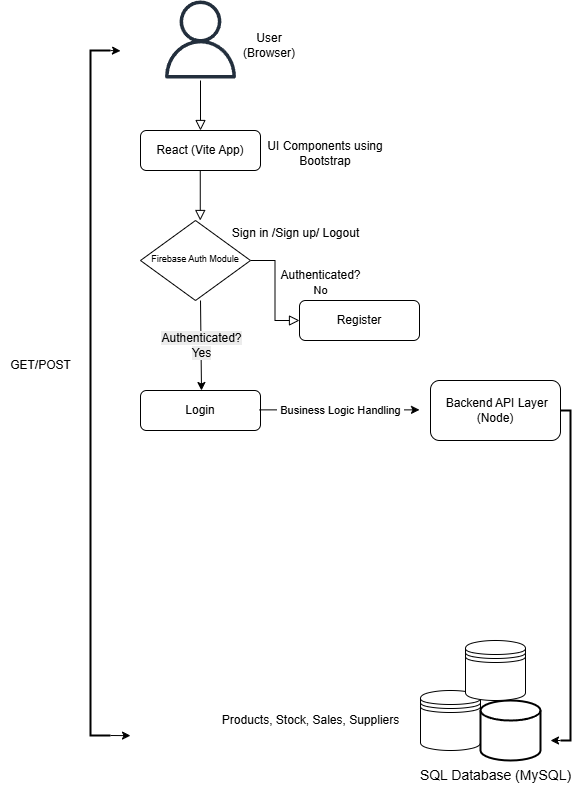

The diagram above was exported from draw.io. Its source (the exported page's mxGraphModel, read from the mxfile embedded in the PNG):
<mxGraphModel dx="1028" dy="611" grid="1" gridSize="10" guides="1" tooltips="1" connect="1" arrows="1" fold="1" page="1" pageScale="1" pageWidth="827" pageHeight="1169" math="0" shadow="0">
  <root>
    <mxCell id="WIyWlLk6GJQsqaUBKTNV-0" />
    <mxCell id="WIyWlLk6GJQsqaUBKTNV-1" parent="WIyWlLk6GJQsqaUBKTNV-0" />
    <mxCell id="WIyWlLk6GJQsqaUBKTNV-2" value="" style="rounded=0;html=1;jettySize=auto;orthogonalLoop=1;fontSize=11;endArrow=block;endFill=0;endSize=8;strokeWidth=1;shadow=0;labelBackgroundColor=none;edgeStyle=orthogonalEdgeStyle;" parent="WIyWlLk6GJQsqaUBKTNV-1" edge="1">
      <mxGeometry relative="1" as="geometry">
        <mxPoint x="220" y="120" as="sourcePoint" />
        <mxPoint x="220" y="170" as="targetPoint" />
      </mxGeometry>
    </mxCell>
    <mxCell id="WIyWlLk6GJQsqaUBKTNV-7" value="React (Vite App)" style="rounded=1;whiteSpace=wrap;html=1;fontSize=12;glass=0;strokeWidth=1;shadow=0;" parent="WIyWlLk6GJQsqaUBKTNV-1" vertex="1">
      <mxGeometry x="160" y="170" width="120" height="40" as="geometry" />
    </mxCell>
    <mxCell id="WIyWlLk6GJQsqaUBKTNV-9" value="No" style="edgeStyle=orthogonalEdgeStyle;rounded=0;html=1;jettySize=auto;orthogonalLoop=1;fontSize=11;endArrow=block;endFill=0;endSize=8;strokeWidth=1;shadow=0;labelBackgroundColor=none;" parent="WIyWlLk6GJQsqaUBKTNV-1" source="WIyWlLk6GJQsqaUBKTNV-10" target="WIyWlLk6GJQsqaUBKTNV-12" edge="1">
      <mxGeometry x="1" y="37" relative="1" as="geometry">
        <mxPoint x="21" y="7" as="offset" />
      </mxGeometry>
    </mxCell>
    <mxCell id="WIyWlLk6GJQsqaUBKTNV-10" value="&lt;font style=&quot;font-size: 9px;&quot;&gt;Firebase Auth Module&lt;/font&gt;" style="rhombus;whiteSpace=wrap;html=1;shadow=0;fontFamily=Helvetica;fontSize=12;align=center;strokeWidth=1;spacing=6;spacingTop=-4;" parent="WIyWlLk6GJQsqaUBKTNV-1" vertex="1">
      <mxGeometry x="160" y="260" width="110" height="80" as="geometry" />
    </mxCell>
    <mxCell id="WIyWlLk6GJQsqaUBKTNV-11" value="Login" style="rounded=1;whiteSpace=wrap;html=1;fontSize=12;glass=0;strokeWidth=1;shadow=0;" parent="WIyWlLk6GJQsqaUBKTNV-1" vertex="1">
      <mxGeometry x="160" y="430" width="120" height="40" as="geometry" />
    </mxCell>
    <mxCell id="WIyWlLk6GJQsqaUBKTNV-12" value="Register" style="rounded=1;whiteSpace=wrap;html=1;fontSize=12;glass=0;strokeWidth=1;shadow=0;" parent="WIyWlLk6GJQsqaUBKTNV-1" vertex="1">
      <mxGeometry x="319" y="340" width="120" height="40" as="geometry" />
    </mxCell>
    <mxCell id="nQSQtUZj5h0Cv_F4IaEj-0" value="" style="sketch=0;outlineConnect=0;fontColor=#232F3E;gradientColor=none;fillColor=#232F3D;strokeColor=none;dashed=0;verticalLabelPosition=bottom;verticalAlign=top;align=center;html=1;fontSize=12;fontStyle=0;aspect=fixed;pointerEvents=1;shape=mxgraph.aws4.user;" parent="WIyWlLk6GJQsqaUBKTNV-1" vertex="1">
      <mxGeometry x="181" y="40" width="78" height="78" as="geometry" />
    </mxCell>
    <mxCell id="nQSQtUZj5h0Cv_F4IaEj-4" value="User (Browser)" style="text;html=1;align=center;verticalAlign=middle;whiteSpace=wrap;rounded=0;" parent="WIyWlLk6GJQsqaUBKTNV-1" vertex="1">
      <mxGeometry x="259" y="70" width="60" height="30" as="geometry" />
    </mxCell>
    <mxCell id="nQSQtUZj5h0Cv_F4IaEj-5" value="UI Components using Bootstrap" style="text;html=1;align=center;verticalAlign=middle;whiteSpace=wrap;rounded=0;" parent="WIyWlLk6GJQsqaUBKTNV-1" vertex="1">
      <mxGeometry x="280" y="175" width="130" height="35" as="geometry" />
    </mxCell>
    <mxCell id="nQSQtUZj5h0Cv_F4IaEj-7" value="" style="rounded=0;html=1;jettySize=auto;orthogonalLoop=1;fontSize=11;endArrow=block;endFill=0;endSize=8;strokeWidth=1;shadow=0;labelBackgroundColor=none;edgeStyle=orthogonalEdgeStyle;" parent="WIyWlLk6GJQsqaUBKTNV-1" edge="1">
      <mxGeometry relative="1" as="geometry">
        <mxPoint x="219.76" y="210" as="sourcePoint" />
        <mxPoint x="219.76" y="260" as="targetPoint" />
      </mxGeometry>
    </mxCell>
    <mxCell id="nQSQtUZj5h0Cv_F4IaEj-9" value="Sign in /Sign up/ Logout" style="text;html=1;align=center;verticalAlign=middle;resizable=0;points=[];autosize=1;strokeColor=none;fillColor=none;" parent="WIyWlLk6GJQsqaUBKTNV-1" vertex="1">
      <mxGeometry x="240" y="258" width="150" height="30" as="geometry" />
    </mxCell>
    <mxCell id="nQSQtUZj5h0Cv_F4IaEj-10" value="Authenticated?" style="text;html=1;align=center;verticalAlign=middle;resizable=0;points=[];autosize=1;strokeColor=none;fillColor=none;" parent="WIyWlLk6GJQsqaUBKTNV-1" vertex="1">
      <mxGeometry x="290" y="300" width="100" height="30" as="geometry" />
    </mxCell>
    <mxCell id="nQSQtUZj5h0Cv_F4IaEj-16" value="" style="endArrow=classic;html=1;rounded=0;" parent="WIyWlLk6GJQsqaUBKTNV-1" edge="1">
      <mxGeometry relative="1" as="geometry">
        <mxPoint x="220" y="340" as="sourcePoint" />
        <mxPoint x="221" y="430" as="targetPoint" />
      </mxGeometry>
    </mxCell>
    <mxCell id="nQSQtUZj5h0Cv_F4IaEj-17" value="&lt;span style=&quot;font-size: 12px; background-color: rgb(236, 236, 236);&quot;&gt;Authenticated?&lt;br&gt;Yes&lt;/span&gt;" style="edgeLabel;resizable=0;html=1;;align=center;verticalAlign=middle;" parent="nQSQtUZj5h0Cv_F4IaEj-16" connectable="0" vertex="1">
      <mxGeometry relative="1" as="geometry" />
    </mxCell>
    <mxCell id="nQSQtUZj5h0Cv_F4IaEj-25" value="&amp;nbsp;Backend API Layer (Node)" style="whiteSpace=wrap;html=1;rounded=1;glass=0;strokeWidth=1;shadow=0;" parent="WIyWlLk6GJQsqaUBKTNV-1" vertex="1">
      <mxGeometry x="450" y="420" width="130" height="60" as="geometry" />
    </mxCell>
    <mxCell id="nQSQtUZj5h0Cv_F4IaEj-31" value="" style="endArrow=classic;html=1;rounded=0;" parent="WIyWlLk6GJQsqaUBKTNV-1" edge="1">
      <mxGeometry relative="1" as="geometry">
        <mxPoint x="279" y="449.37" as="sourcePoint" />
        <mxPoint x="439" y="449.37" as="targetPoint" />
      </mxGeometry>
    </mxCell>
    <mxCell id="nQSQtUZj5h0Cv_F4IaEj-32" value="&amp;nbsp;Business Logic Handling&amp;nbsp;" style="edgeLabel;resizable=0;html=1;;align=center;verticalAlign=middle;" parent="nQSQtUZj5h0Cv_F4IaEj-31" connectable="0" vertex="1">
      <mxGeometry relative="1" as="geometry" />
    </mxCell>
    <mxCell id="nQSQtUZj5h0Cv_F4IaEj-35" value="" style="shape=datastore;whiteSpace=wrap;html=1;" parent="WIyWlLk6GJQsqaUBKTNV-1" vertex="1">
      <mxGeometry x="440" y="730" width="60" height="60" as="geometry" />
    </mxCell>
    <mxCell id="nQSQtUZj5h0Cv_F4IaEj-36" value="" style="strokeWidth=2;html=1;shape=mxgraph.flowchart.database;whiteSpace=wrap;" parent="WIyWlLk6GJQsqaUBKTNV-1" vertex="1">
      <mxGeometry x="500" y="740" width="60" height="60" as="geometry" />
    </mxCell>
    <mxCell id="nQSQtUZj5h0Cv_F4IaEj-42" style="edgeStyle=none;rounded=0;orthogonalLoop=1;jettySize=auto;html=1;exitX=1;exitY=0;exitDx=0;exitDy=0;exitPerimeter=0;" parent="WIyWlLk6GJQsqaUBKTNV-1" source="nQSQtUZj5h0Cv_F4IaEj-39" edge="1">
      <mxGeometry relative="1" as="geometry">
        <mxPoint x="570" y="780.0232558139535" as="targetPoint" />
      </mxGeometry>
    </mxCell>
    <mxCell id="nQSQtUZj5h0Cv_F4IaEj-39" value="" style="strokeWidth=2;html=1;shape=mxgraph.flowchart.annotation_1;align=left;pointerEvents=1;rotation=-180;" parent="WIyWlLk6GJQsqaUBKTNV-1" vertex="1">
      <mxGeometry x="580" y="450" width="10" height="330" as="geometry" />
    </mxCell>
    <mxCell id="nQSQtUZj5h0Cv_F4IaEj-43" value="" style="shape=datastore;whiteSpace=wrap;html=1;" parent="WIyWlLk6GJQsqaUBKTNV-1" vertex="1">
      <mxGeometry x="485" y="680" width="60" height="60" as="geometry" />
    </mxCell>
    <mxCell id="nQSQtUZj5h0Cv_F4IaEj-48" value="&lt;font style=&quot;font-size: 14px;&quot;&gt;SQL Database (MySQL)&lt;/font&gt;" style="text;html=1;align=center;verticalAlign=middle;resizable=0;points=[];autosize=1;strokeColor=none;fillColor=none;" parent="WIyWlLk6GJQsqaUBKTNV-1" vertex="1">
      <mxGeometry x="430" y="800" width="170" height="30" as="geometry" />
    </mxCell>
    <mxCell id="nQSQtUZj5h0Cv_F4IaEj-49" value="Products, Stock, Sales, Suppliers" style="text;html=1;align=center;verticalAlign=middle;resizable=0;points=[];autosize=1;strokeColor=none;fillColor=none;" parent="WIyWlLk6GJQsqaUBKTNV-1" vertex="1">
      <mxGeometry x="230" y="745" width="200" height="30" as="geometry" />
    </mxCell>
    <mxCell id="nQSQtUZj5h0Cv_F4IaEj-54" style="edgeStyle=none;rounded=0;orthogonalLoop=1;jettySize=auto;html=1;exitX=1;exitY=0;exitDx=0;exitDy=0;exitPerimeter=0;" parent="WIyWlLk6GJQsqaUBKTNV-1" source="nQSQtUZj5h0Cv_F4IaEj-50" edge="1">
      <mxGeometry relative="1" as="geometry">
        <mxPoint x="140" y="90.3809523809523" as="targetPoint" />
      </mxGeometry>
    </mxCell>
    <mxCell id="nQSQtUZj5h0Cv_F4IaEj-56" style="edgeStyle=none;rounded=0;orthogonalLoop=1;jettySize=auto;html=1;exitX=1;exitY=1;exitDx=0;exitDy=0;exitPerimeter=0;" parent="WIyWlLk6GJQsqaUBKTNV-1" source="nQSQtUZj5h0Cv_F4IaEj-50" edge="1">
      <mxGeometry relative="1" as="geometry">
        <mxPoint x="150" y="775.1428571428571" as="targetPoint" />
      </mxGeometry>
    </mxCell>
    <mxCell id="nQSQtUZj5h0Cv_F4IaEj-50" value="" style="strokeWidth=2;html=1;shape=mxgraph.flowchart.annotation_1;align=left;pointerEvents=1;" parent="WIyWlLk6GJQsqaUBKTNV-1" vertex="1">
      <mxGeometry x="110" y="90" width="20" height="685" as="geometry" />
    </mxCell>
    <mxCell id="nQSQtUZj5h0Cv_F4IaEj-55" value="GET/POST" style="text;html=1;align=center;verticalAlign=middle;resizable=0;points=[];autosize=1;strokeColor=none;fillColor=none;" parent="WIyWlLk6GJQsqaUBKTNV-1" vertex="1">
      <mxGeometry x="20" y="390" width="80" height="30" as="geometry" />
    </mxCell>
  </root>
</mxGraphModel>